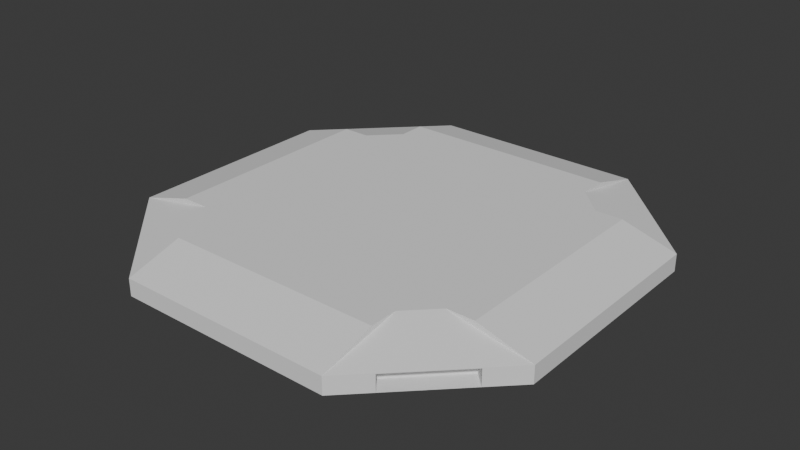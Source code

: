 # Source: turretbasev4.blend  (saved by Blender 4.2.66; exported with 4.5.12 LTS)
import bpy
from mathutils import Matrix  # noqa: F401  (used for matrix-valued properties, if any)

bpy.ops.wm.read_factory_settings(use_empty=True)
scene = bpy.context.scene
scene.name = 'Scene'

# ---- world
world_world = bpy.data.worlds.new('World'); scene.world = world_world
world_world.use_nodes = True; world_world.node_tree.nodes.clear()
_N = world_world.node_tree.nodes; _L = world_world.node_tree.links
n0 = _N.new('ShaderNodeOutputWorld'); n0.name = 'World Output'; n0.location = (300, 300)
n1 = _N.new('ShaderNodeBackground'); n1.name = 'Background'; n1.location = (10, 300)
n1.inputs[0].default_value = (0.05088, 0.05088, 0.05088, 1.0)
_L.new(n1.outputs[0], n0.inputs[0])
n0.is_active_output = True
world_world.color = (0.05088, 0.05088, 0.05088)
world_world.sun_shadow_jitter_overblur = 0.0

# ---- meshes
me_plane = bpy.data.meshes.new('Plane')
me_plane.from_pydata([(-1.0, -1.0, 0.0), (1.0, -1.0, 0.0), (-1.0, 1.0, 0.0), (-1.0, 0.0, 0.0), (0.0, -1.0, 0.0), (1.0, 0.0, 0.0), (0.0, 1.0, 0.0), (0.0, 0.0, 0.0), (-1.0, -0.5, 0.0), (0.5, -1.0, 0.0), (1.0, 0.5, 0.0), (-0.5, 1.0, 0.0), (-1.0, 0.5, 0.0), (-0.5, -1.0, 0.0), (1.0, -0.5, 0.0), (0.5, 1.0, 0.0), (0.0, 0.5, 0.0), (0.0, -0.5, 0.0), (-0.5, 0.0, 0.0), (0.5, 0.0, 0.0), (0.5, -0.5, 0.0), (-0.5, -0.5, 0.0), (-0.5, 0.5, 0.0), (-1.0, -0.75, 0.0), (0.75, -1.0, 0.0), (-0.75, 1.0, 0.0), (-1.0, 0.25, 0.0), (-0.25, -1.0, 0.0), (1.0, -0.25, 0.0), (0.25, 1.0, 0.0), (0.0, 0.75, 0.0), (0.0, -0.25, 0.0), (-0.75, 0.0, 0.0), (0.25, 0.0, 0.0), (-1.0, -0.25, 0.0), (0.25, -1.0, 0.0), (1.0, 0.25, 0.0), (-0.25, 1.0, 0.0), (-1.0, 0.75, 0.0), (-0.75, -1.0, 0.0), (1.0, -0.75, 0.0), (0.875, 0.625, 0.075), (0.0, 0.25, 0.0), (0.0, -0.75, 0.0), (-0.25, 0.0, 0.0), (0.75, 0.0, 0.0), (0.5, -0.25, 0.0), (0.5, -0.75, 0.0), (0.25, -0.5, 0.0), (0.75, -0.5, 0.0), (-0.5, -0.25, 0.0), (-0.5, -0.75, 0.0), (-0.75, -0.5, 0.0), (-0.25, -0.5, 0.0), (-0.5, 0.75, 0.0), (-0.5, 0.25, 0.0), (-0.75, 0.5, 0.0), (-0.25, 0.5, 0.0), (0.625, 0.875, 0.075), (0.625, 0.875, 0.07805), (0.875, 0.625, 0.07805), (0.625, 0.875, 0.0), (1.0, 0.5, 0.075), (0.5, 1.0, 0.075), (0.75, 0.75, 0.075), (-0.25, 0.25, 0.0), (-0.75, 0.25, 0.0), (-0.75, 0.75, 0.0), (-0.25, -0.75, 0.0), (-0.75, -0.75, 0.0), (-0.75, -0.25, 0.0), (0.75, -0.75, 0.0), (0.25, -0.75, 0.0), (0.25, -0.25, 0.0), (0.75, -0.25, 0.0), (-0.25, -0.25, 0.0), (-0.25, 0.75, 0.0), (0.875, 0.625, 0.0), (0.75, 0.75, 0.0), (0.25, 1.0, 0.07805), (0.0, 1.0, 0.07805), (0.0, 0.75, 0.15), (0.25, 0.0, 0.15), (0.0, 0.0, 0.15), (1.0, 0.25, 0.07805), (1.0, 0.5, 0.07805), (0.0, 0.25, 0.15), (0.0, 0.5, 0.15), (0.75, 0.0, 0.15), (0.5, 0.0, 0.15), (0.5, 1.0, 0.07805), (0.5, 0.25, 0.15), (0.5, 0.5, 0.15), (0.25, 0.5, 0.15), (0.625, 0.5, 0.15), (0.75, 0.75, 0.07805), (1.0, 0.0, 0.07805), (0.5, 0.625, 0.15), (0.5, 0.75, 0.15), (0.75, 0.5, 0.15), (0.75, 0.25, 0.15), (0.25, 0.25, 0.15), (0.25, 0.75, 0.15), (0.5672, 0.8172, 0.075), (0.6922, 0.6922, 0.075), (0.5672, 0.8172, 0.0), (0.8172, 0.5672, 0.0), (0.6922, 0.6922, 0.0), (0.8172, 0.5672, 0.075)], [], [(76, 30, 6, 37), (75, 31, 7, 44), (74, 28, 5, 45), (73, 46, 19, 33), (72, 47, 20, 48), (71, 40, 14, 49), (70, 50, 18, 32), (69, 51, 21, 52), (68, 43, 17, 53), (67, 54, 11, 25), (66, 55, 22, 56), (65, 42, 16, 57), (16, 42, 86, 87), (41, 64, 95, 60), (7, 33, 82, 83), (45, 5, 96, 88), (30, 16, 87, 81), (15, 29, 79, 90, 63), (58, 63, 90, 59), (5, 36, 84, 96), (6, 30, 81, 80), (19, 45, 88, 89), (42, 7, 83, 86), (29, 6, 80, 79), (55, 65, 57, 22), (18, 44, 65, 55), (44, 7, 42, 65), (26, 66, 56, 12), (3, 32, 66, 26), (32, 18, 55, 66), (38, 67, 25, 2), (12, 56, 67, 38), (56, 22, 54, 67), (51, 68, 53, 21), (13, 27, 68, 51), (27, 4, 43, 68), (23, 69, 52, 8), (0, 39, 69, 23), (39, 13, 51, 69), (34, 70, 32, 3), (8, 52, 70, 34), (52, 21, 50, 70), (47, 71, 49, 20), (9, 24, 71, 47), (24, 1, 40, 71), (43, 72, 48, 17), (4, 35, 72, 43), (35, 9, 47, 72), (31, 73, 33, 7), (17, 48, 73, 31), (48, 20, 46, 73), (46, 74, 45, 19), (20, 49, 74, 46), (49, 14, 28, 74), (50, 75, 44, 18), (21, 53, 75, 50), (53, 17, 31, 75), (54, 76, 37, 11), (22, 57, 76, 54), (57, 16, 30, 76), (36, 10, 62, 85, 84), (102, 98, 90, 79), (101, 91, 92, 93), (100, 84, 85, 99), (91, 100, 99, 94, 92), (89, 88, 100, 91), (88, 96, 84, 100), (86, 101, 93, 87), (83, 82, 101, 86), (82, 89, 91, 101), (81, 102, 79, 80), (87, 93, 102, 81), (93, 92, 97, 98, 102), (98, 97, 92, 94, 99, 85, 60, 95, 59, 90), (33, 19, 89, 82), (64, 58, 59, 95), (77, 78, 107, 106), (61, 15, 63, 58), (62, 41, 60, 85), (10, 77, 41, 62), (61, 58, 103, 105), (107, 105, 103, 104), (106, 107, 104, 108), (58, 64, 104, 103), (78, 61, 105, 107), (64, 41, 108, 104), (41, 77, 106, 108)])
_uv = me_plane.uv_layers.new(name='UVMap')
_uv.uv.foreach_set('vector', [0.375, 0.875, 0.5, 0.875, 0.5, 1.0, 0.375, 1.0, 0.375, 0.375, 0.5, 0.375, 0.5, 0.5, 0.375, 0.5, 0.875, 0.375, 1.0, 0.375, 1.0, 0.5, 0.875, 0.5, 0.625, 0.375, 0.75, 0.375, 0.75, 0.5, 0.625, 0.5, 0.625, 0.125, 0.75, 0.125, 0.75, 0.25, 0.625, 0.25, 0.875, 0.125, 1.0, 0.125, 1.0, 0.25, 0.875, 0.25, 0.125, 0.375, 0.25, 0.375, 0.25, 0.5, 0.125, 0.5, 0.125, 0.125, 0.25, 0.125, 0.25, 0.25, 0.125, 0.25, 0.375, 0.125, 0.5, 0.125, 0.5, 0.25, 0.375, 0.25, 0.125, 0.875, 0.25, 0.875, 0.25, 1.0, 0.125, 1.0, 0.125, 0.625, 0.25, 0.625, 0.25, 0.75, 0.125, 0.75, 0.375, 0.625, 0.5, 0.625, 0.5, 0.75, 0.375, 0.75, 0.5, 0.75, 0.5, 0.625, 0.5, 0.625, 0.5, 0.75, 0.0, 0.0, 0.0, 0.0, 0.0, 0.0, 0.0, 0.0, 0.5, 0.5, 0.625, 0.5, 0.625, 0.5, 0.5, 0.5, 0.875, 0.5, 1.0, 0.5, 1.0, 0.5, 0.875, 0.5, 0.5, 0.875, 0.5, 0.75, 0.5, 0.75, 0.5, 0.875, 0.0, 0.0, 0.0, 0.0, 0.0, 0.0, 0.0, 0.0, 0.0, 0.0, 0.0, 0.0, 0.0, 0.0, 0.0, 0.0, 0.0, 0.0, 0.0, 0.0, 0.0, 0.0, 0.0, 0.0, 0.0, 0.0, 0.5, 1.0, 0.5, 0.875, 0.5, 0.875, 0.5, 1.0, 0.75, 0.5, 0.875, 0.5, 0.875, 0.5, 0.75, 0.5, 0.5, 0.625, 0.5, 0.5, 0.5, 0.5, 0.5, 0.625, 0.0, 0.0, 0.0, 0.0, 0.0, 0.0, 0.0, 0.0, 0.25, 0.625, 0.375, 0.625, 0.375, 0.75, 0.25, 0.75, 0.25, 0.5, 0.375, 0.5, 0.375, 0.625, 0.25, 0.625, 0.375, 0.5, 0.5, 0.5, 0.5, 0.625, 0.375, 0.625, 0.0, 0.625, 0.125, 0.625, 0.125, 0.75, 0.0, 0.75, 0.0, 0.5, 0.125, 0.5, 0.125, 0.625, 0.0, 0.625, 0.125, 0.5, 0.25, 0.5, 0.25, 0.625, 0.125, 0.625, 0.0, 0.875, 0.125, 0.875, 0.125, 1.0, 0.0, 1.0, 0.0, 0.75, 0.125, 0.75, 0.125, 0.875, 0.0, 0.875, 0.125, 0.75, 0.25, 0.75, 0.25, 0.875, 0.125, 0.875, 0.25, 0.125, 0.375, 0.125, 0.375, 0.25, 0.25, 0.25, 0.25, 0.0, 0.375, 0.0, 0.375, 0.125, 0.25, 0.125, 0.375, 0.0, 0.5, 0.0, 0.5, 0.125, 0.375, 0.125, 0.0, 0.125, 0.125, 0.125, 0.125, 0.25, 0.0, 0.25, 0.0, 0.0, 0.125, 0.0, 0.125, 0.125, 0.0, 0.125, 0.125, 0.0, 0.25, 0.0, 0.25, 0.125, 0.125, 0.125, 0.0, 0.375, 0.125, 0.375, 0.125, 0.5, 0.0, 0.5, 0.0, 0.25, 0.125, 0.25, 0.125, 0.375, 0.0, 0.375, 0.125, 0.25, 0.25, 0.25, 0.25, 0.375, 0.125, 0.375, 0.75, 0.125, 0.875, 0.125, 0.875, 0.25, 0.75, 0.25, 0.75, 0.0, 0.875, 0.0, 0.875, 0.125, 0.75, 0.125, 0.875, 0.0, 1.0, 0.0, 1.0, 0.125, 0.875, 0.125, 0.5, 0.125, 0.625, 0.125, 0.625, 0.25, 0.5, 0.25, 0.5, 0.0, 0.625, 0.0, 0.625, 0.125, 0.5, 0.125, 0.625, 0.0, 0.75, 0.0, 0.75, 0.125, 0.625, 0.125, 0.5, 0.375, 0.625, 0.375, 0.625, 0.5, 0.5, 0.5, 0.5, 0.25, 0.625, 0.25, 0.625, 0.375, 0.5, 0.375, 0.625, 0.25, 0.75, 0.25, 0.75, 0.375, 0.625, 0.375, 0.75, 0.375, 0.875, 0.375, 0.875, 0.5, 0.75, 0.5, 0.75, 0.25, 0.875, 0.25, 0.875, 0.375, 0.75, 0.375, 0.875, 0.25, 1.0, 0.25, 1.0, 0.375, 0.875, 0.375, 0.25, 0.375, 0.375, 0.375, 0.375, 0.5, 0.25, 0.5, 0.25, 0.25, 0.375, 0.25, 0.375, 0.375, 0.25, 0.375, 0.375, 0.25, 0.5, 0.25, 0.5, 0.375, 0.375, 0.375, 0.25, 0.875, 0.375, 0.875, 0.375, 1.0, 0.25, 1.0, 0.25, 0.75, 0.375, 0.75, 0.375, 0.875, 0.25, 0.875, 0.375, 0.75, 0.5, 0.75, 0.5, 0.875, 0.375, 0.875, 0.0, 0.0, 0.0, 0.0, 0.0, 0.0, 0.0, 0.0, 0.0, 0.0, 0.625, 0.875, 0.75, 0.875, 0.75, 1.0, 0.625, 1.0, 0.625, 0.625, 0.75, 0.625, 0.75, 0.75, 0.625, 0.75, 0.875, 0.625, 1.0, 0.625, 1.0, 0.75, 0.875, 0.75, 0.75, 0.625, 0.875, 0.625, 0.875, 0.75, 0.8125, 0.75, 0.75, 0.75, 0.75, 0.5, 0.875, 0.5, 0.875, 0.625, 0.75, 0.625, 0.875, 0.5, 1.0, 0.5, 1.0, 0.625, 0.875, 0.625, 0.5, 0.625, 0.625, 0.625, 0.625, 0.75, 0.5, 0.75, 0.5, 0.5, 0.625, 0.5, 0.625, 0.625, 0.5, 0.625, 0.625, 0.5, 0.75, 0.5, 0.75, 0.625, 0.625, 0.625, 0.5, 0.875, 0.625, 0.875, 0.625, 1.0, 0.5, 1.0, 0.5, 0.75, 0.625, 0.75, 0.625, 0.875, 0.5, 0.875, 0.625, 0.75, 0.75, 0.75, 0.75, 0.8125, 0.75, 0.875, 0.625, 0.875, 0.75, 0.875, 0.75, 0.8125, 0.75, 0.75, 0.8125, 0.75, 0.875, 0.75, 1.0, 0.75, 0.9375, 0.8125, 0.875, 0.875, 0.8125, 0.9375, 0.75, 1.0, 0.625, 0.5, 0.75, 0.5, 0.75, 0.5, 0.625, 0.5, 0.0, 0.0, 0.0, 0.0, 0.0, 0.0, 0.0, 0.0, 0.0, 0.0, 0.0, 0.0, 0.0, 0.0, 0.0, 0.0, 0.0, 0.0, 0.0, 0.0, 0.0, 0.0, 0.0, 0.0, 0.0, 0.0, 0.0, 0.0, 0.0, 0.0, 0.0, 0.0, 0.0, 0.0, 0.0, 0.0, 0.0, 0.0, 0.0, 0.0, 0.0, 0.0, 0.0, 0.0, 0.0, 0.0, 0.0, 0.0, 0.0, 0.0, 0.0, 0.0, 0.0, 0.0, 0.0, 0.0, 0.0, 0.0, 0.0, 0.0, 0.0, 0.0, 0.0, 0.0, 0.0, 0.0, 0.0, 0.0, 0.0, 0.0, 0.0, 0.0, 0.0, 0.0, 0.0, 0.0, 0.0, 0.0, 0.0, 0.0, 0.0, 0.0, 0.0, 0.0, 0.0, 0.0, 0.0, 0.0, 0.0, 0.0, 0.0, 0.0, 0.0, 0.0, 0.0, 0.0])
me_plane.update()

# ---- objects
ob_plane = bpy.data.objects.new('Plane', me_plane)

# ---- transforms, parenting, visibility, modifiers, constraints
ob_plane.location = (0.0, 0.0, 0.0)
_m = ob_plane.modifiers.new('Mirror', 'MIRROR')
_m.use_axis = (True, True, False)
_m.use_bisect_axis = (True, True, False)

# ---- collection membership
scene.collection.objects.link(ob_plane)

# ---- scene / render settings (as saved in the file)
scene.frame_start = 1; scene.frame_end = 250; scene.frame_set(1)
scene.render.engine = 'BLENDER_EEVEE_NEXT'
bpy.context.view_layer.update()

# ---- added for rendering (the .blend has no active camera and no usable light): camera, sun
cam_auto = bpy.data.cameras.new('AutoCamera')
cam_auto.lens = 50.0
cam_auto.sensor_width = 36.0
cam_auto.clip_end = 1000.0
ob_auto_camera = bpy.data.objects.new('AutoCamera', cam_auto)
scene.collection.objects.link(ob_auto_camera)
ob_auto_camera.location = (2.62061, -3.14473, 2.17149)
ob_auto_camera.rotation_euler = (1.09748, -7.21219e-08, 0.694738)
scene.camera = ob_auto_camera
light_auto_sun = bpy.data.lights.new('AutoSun', 'SUN')
light_auto_sun.energy = 3.0
light_auto_sun.angle = 0.0523599
ob_auto_sun = bpy.data.objects.new('AutoSun', light_auto_sun)
scene.collection.objects.link(ob_auto_sun)
ob_auto_sun.rotation_euler = (0.872665, 0.174533, 0.523599)
bpy.context.view_layer.update()
